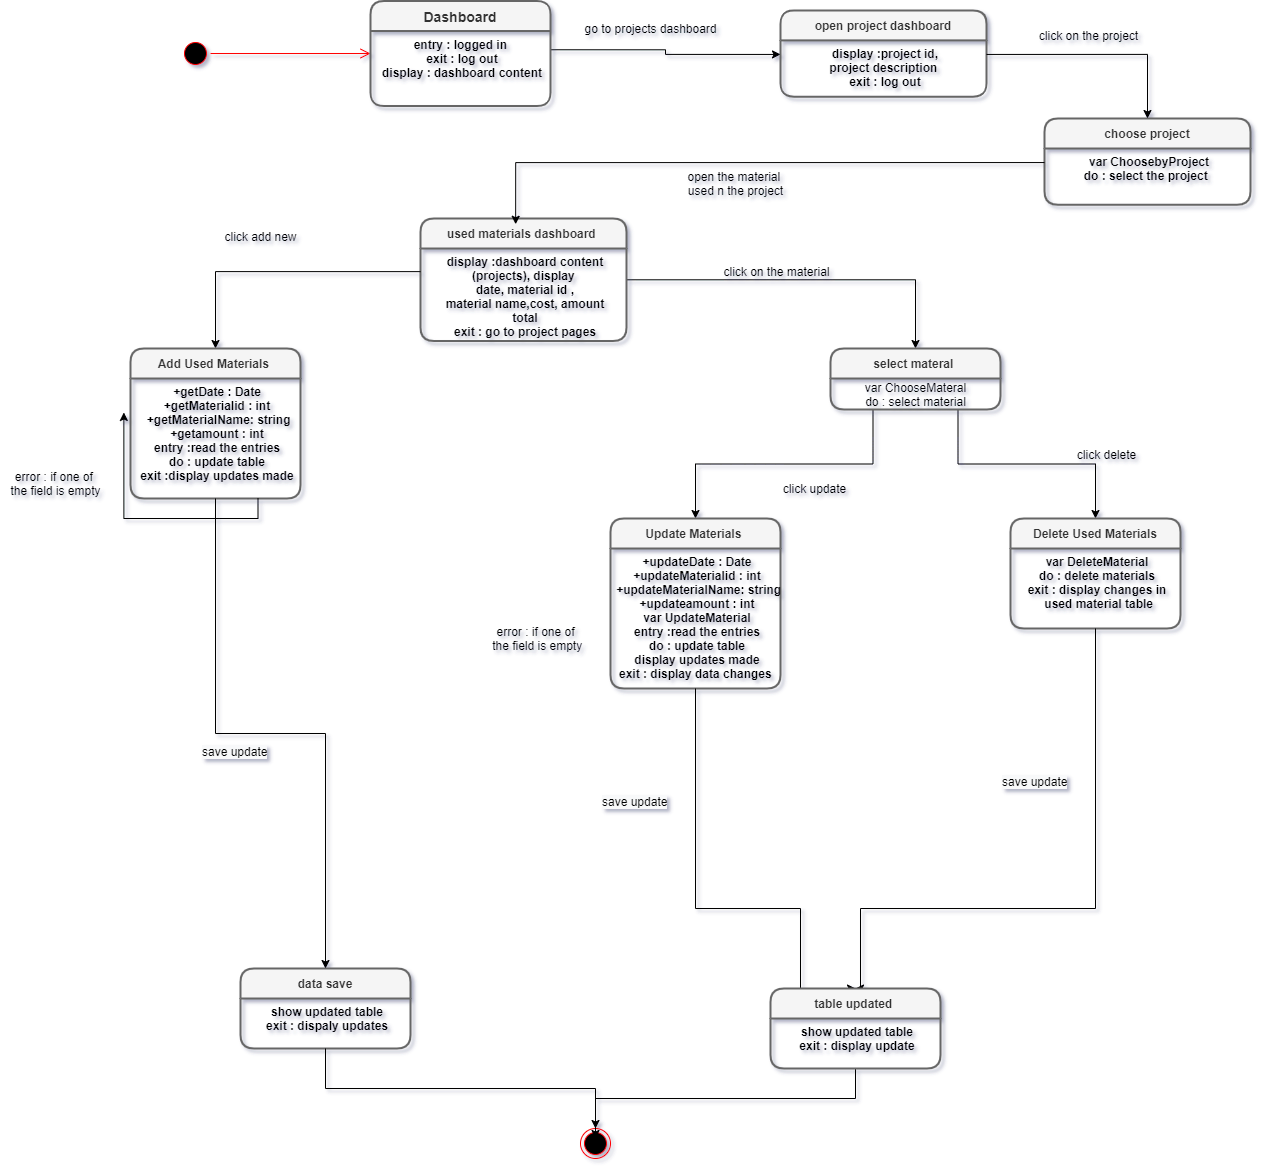

The diagram above was exported from draw.io. Its source (the exported page's mxGraphModel, read from the mxfile embedded in the PNG):
<mxGraphModel dx="3061" dy="2145" grid="1" gridSize="10" guides="1" tooltips="1" connect="1" arrows="1" fold="1" page="1" pageScale="1" pageWidth="827" pageHeight="1169" background="#ffffff" math="0" shadow="1">
  <root>
    <mxCell id="0" />
    <mxCell id="1" parent="0" />
    <mxCell id="XqXcfoKD9A85Ub6jjN7a-16" value="" style="edgeStyle=orthogonalEdgeStyle;rounded=0;orthogonalLoop=1;jettySize=auto;html=1;fontSize=12;" parent="1" source="XqXcfoKD9A85Ub6jjN7a-5" target="XqXcfoKD9A85Ub6jjN7a-14" edge="1">
      <mxGeometry relative="1" as="geometry" />
    </mxCell>
    <mxCell id="XqXcfoKD9A85Ub6jjN7a-23" value="" style="ellipse;html=1;shape=endState;fillColor=#000000;strokeColor=#ff0000;fontSize=12;align=center;" parent="1" vertex="1">
      <mxGeometry x="20" y="850" width="30" height="30" as="geometry" />
    </mxCell>
    <mxCell id="XqXcfoKD9A85Ub6jjN7a-27" value="" style="ellipse;html=1;shape=startState;fillColor=#000000;strokeColor=#ff0000;fontSize=12;align=center;" parent="1" vertex="1">
      <mxGeometry x="-380" y="-240" width="30" height="30" as="geometry" />
    </mxCell>
    <mxCell id="XqXcfoKD9A85Ub6jjN7a-28" value="" style="edgeStyle=orthogonalEdgeStyle;html=1;verticalAlign=bottom;endArrow=open;endSize=8;strokeColor=#ff0000;fontSize=12;entryX=0;entryY=0.5;entryDx=0;entryDy=0;" parent="1" source="XqXcfoKD9A85Ub6jjN7a-27" target="XqXcfoKD9A85Ub6jjN7a-1" edge="1">
      <mxGeometry relative="1" as="geometry">
        <mxPoint x="70" y="180" as="targetPoint" />
      </mxGeometry>
    </mxCell>
    <mxCell id="6jJ9W1CNfWyuutHRcygl-4" value="open project dashboard" style="swimlane;childLayout=stackLayout;horizontal=1;startSize=30;horizontalStack=0;rounded=1;fontSize=12;fontStyle=1;strokeWidth=2;resizeParent=0;resizeLast=1;shadow=0;dashed=0;align=center;fillColor=#f5f5f5;strokeColor=#666666;fontColor=#333333;" parent="1" vertex="1">
      <mxGeometry x="220" y="-268.12" width="206" height="86.25" as="geometry">
        <mxRectangle x="260" y="170" width="70" height="30" as="alternateBounds" />
      </mxGeometry>
    </mxCell>
    <mxCell id="6jJ9W1CNfWyuutHRcygl-5" value="display :project id, &#10;project description &#10;exit : log out" style="align=center;strokeColor=none;fillColor=none;spacingLeft=4;fontSize=12;verticalAlign=top;resizable=0;rotatable=0;part=1;fontStyle=1" parent="6jJ9W1CNfWyuutHRcygl-4" vertex="1">
      <mxGeometry y="30" width="206" height="56.25" as="geometry" />
    </mxCell>
    <mxCell id="6jJ9W1CNfWyuutHRcygl-9" value="choose project" style="swimlane;childLayout=stackLayout;horizontal=1;startSize=30;horizontalStack=0;rounded=1;fontSize=12;fontStyle=1;strokeWidth=2;resizeParent=0;resizeLast=1;shadow=0;dashed=0;align=center;fillColor=#f5f5f5;strokeColor=#666666;fontColor=#333333;" parent="1" vertex="1">
      <mxGeometry x="484" y="-160" width="206" height="86.25" as="geometry">
        <mxRectangle x="260" y="170" width="70" height="30" as="alternateBounds" />
      </mxGeometry>
    </mxCell>
    <mxCell id="6jJ9W1CNfWyuutHRcygl-10" value="var ChoosebyProject&#10;do : select the project  &#10;" style="align=center;strokeColor=none;fillColor=none;spacingLeft=4;fontSize=12;verticalAlign=top;resizable=0;rotatable=0;part=1;fontStyle=1" parent="6jJ9W1CNfWyuutHRcygl-9" vertex="1">
      <mxGeometry y="30" width="206" height="56.25" as="geometry" />
    </mxCell>
    <mxCell id="6jJ9W1CNfWyuutHRcygl-11" style="edgeStyle=orthogonalEdgeStyle;rounded=0;orthogonalLoop=1;jettySize=auto;html=1;exitX=1;exitY=0.25;exitDx=0;exitDy=0;entryX=0;entryY=0.25;entryDx=0;entryDy=0;" parent="1" source="XqXcfoKD9A85Ub6jjN7a-2" target="6jJ9W1CNfWyuutHRcygl-5" edge="1">
      <mxGeometry relative="1" as="geometry" />
    </mxCell>
    <mxCell id="6jJ9W1CNfWyuutHRcygl-12" style="edgeStyle=orthogonalEdgeStyle;rounded=0;orthogonalLoop=1;jettySize=auto;html=1;exitX=1;exitY=0.25;exitDx=0;exitDy=0;entryX=0.5;entryY=0;entryDx=0;entryDy=0;" parent="1" source="6jJ9W1CNfWyuutHRcygl-5" target="6jJ9W1CNfWyuutHRcygl-9" edge="1">
      <mxGeometry relative="1" as="geometry" />
    </mxCell>
    <mxCell id="XqXcfoKD9A85Ub6jjN7a-5" value="used materials dashboard " style="swimlane;childLayout=stackLayout;horizontal=1;startSize=30;horizontalStack=0;rounded=1;fontSize=12;fontStyle=1;strokeWidth=2;resizeParent=0;resizeLast=1;shadow=0;dashed=0;align=center;fillColor=#f5f5f5;strokeColor=#666666;fontColor=#333333;" parent="1" vertex="1">
      <mxGeometry x="-140" y="-60" width="206" height="122.5" as="geometry">
        <mxRectangle x="260" y="170" width="70" height="30" as="alternateBounds" />
      </mxGeometry>
    </mxCell>
    <mxCell id="XqXcfoKD9A85Ub6jjN7a-6" value="display :dashboard content&#10;(projects), display  &#10;date, material id , &#10;material name,cost, amount&#10;total&#10;exit : go to project pages" style="align=center;strokeColor=none;fillColor=none;spacingLeft=4;fontSize=12;verticalAlign=top;resizable=0;rotatable=0;part=1;fontStyle=1" parent="XqXcfoKD9A85Ub6jjN7a-5" vertex="1">
      <mxGeometry y="30" width="206" height="92.5" as="geometry" />
    </mxCell>
    <mxCell id="6jJ9W1CNfWyuutHRcygl-15" style="edgeStyle=orthogonalEdgeStyle;rounded=0;orthogonalLoop=1;jettySize=auto;html=1;exitX=0;exitY=0.25;exitDx=0;exitDy=0;entryX=0.462;entryY=0.047;entryDx=0;entryDy=0;entryPerimeter=0;" parent="1" source="6jJ9W1CNfWyuutHRcygl-10" target="XqXcfoKD9A85Ub6jjN7a-5" edge="1">
      <mxGeometry relative="1" as="geometry" />
    </mxCell>
    <mxCell id="6jJ9W1CNfWyuutHRcygl-22" style="edgeStyle=orthogonalEdgeStyle;rounded=0;orthogonalLoop=1;jettySize=auto;html=1;exitX=0.25;exitY=1;exitDx=0;exitDy=0;entryX=0.5;entryY=0;entryDx=0;entryDy=0;" parent="1" source="XqXcfoKD9A85Ub6jjN7a-14" target="XqXcfoKD9A85Ub6jjN7a-33" edge="1">
      <mxGeometry relative="1" as="geometry" />
    </mxCell>
    <mxCell id="6jJ9W1CNfWyuutHRcygl-23" style="edgeStyle=orthogonalEdgeStyle;rounded=0;orthogonalLoop=1;jettySize=auto;html=1;exitX=0.75;exitY=1;exitDx=0;exitDy=0;entryX=0.5;entryY=0;entryDx=0;entryDy=0;" parent="1" source="XqXcfoKD9A85Ub6jjN7a-14" target="XqXcfoKD9A85Ub6jjN7a-38" edge="1">
      <mxGeometry relative="1" as="geometry" />
    </mxCell>
    <mxCell id="XqXcfoKD9A85Ub6jjN7a-14" value="select materal " style="swimlane;childLayout=stackLayout;horizontal=1;startSize=30;horizontalStack=0;rounded=1;fontSize=12;fontStyle=1;strokeWidth=2;resizeParent=0;resizeLast=1;shadow=0;dashed=0;align=center;fillColor=#f5f5f5;strokeColor=#666666;fontColor=#333333;" parent="1" vertex="1">
      <mxGeometry x="270" y="70" width="170" height="61" as="geometry">
        <mxRectangle x="260" y="170" width="70" height="30" as="alternateBounds" />
      </mxGeometry>
    </mxCell>
    <mxCell id="6jJ9W1CNfWyuutHRcygl-21" value="var ChooseMateral&lt;br&gt;do : select material" style="text;html=1;align=center;verticalAlign=middle;resizable=0;points=[];autosize=1;" parent="XqXcfoKD9A85Ub6jjN7a-14" vertex="1">
      <mxGeometry y="30" width="170" height="31" as="geometry" />
    </mxCell>
    <mxCell id="6jJ9W1CNfWyuutHRcygl-18" style="edgeStyle=orthogonalEdgeStyle;rounded=0;orthogonalLoop=1;jettySize=auto;html=1;exitX=0;exitY=0.25;exitDx=0;exitDy=0;entryX=0.5;entryY=0;entryDx=0;entryDy=0;" parent="1" source="XqXcfoKD9A85Ub6jjN7a-6" target="XqXcfoKD9A85Ub6jjN7a-30" edge="1">
      <mxGeometry relative="1" as="geometry">
        <mxPoint x="-345" y="80" as="targetPoint" />
      </mxGeometry>
    </mxCell>
    <mxCell id="XqXcfoKD9A85Ub6jjN7a-30" value="Add Used Materials " style="swimlane;childLayout=stackLayout;horizontal=1;startSize=30;horizontalStack=0;rounded=1;fontSize=12;fontStyle=1;strokeWidth=2;resizeParent=0;resizeLast=1;shadow=0;dashed=0;align=center;fillColor=#f5f5f5;strokeColor=#666666;fontColor=#333333;" parent="1" vertex="1">
      <mxGeometry x="-430" y="70" width="170" height="150" as="geometry">
        <mxRectangle x="260" y="170" width="70" height="30" as="alternateBounds" />
      </mxGeometry>
    </mxCell>
    <mxCell id="XqXcfoKD9A85Ub6jjN7a-31" value="+getDate : Date&#10;+getMaterialid : int&#10; +getMaterialName: string&#10;+getamount : int&#10;entry :read the entries&#10;do : update table&#10;exit :display updates made&#10;&#10;" style="align=center;strokeColor=none;fillColor=none;spacingLeft=4;fontSize=12;verticalAlign=top;resizable=0;rotatable=0;part=1;fontStyle=1" parent="XqXcfoKD9A85Ub6jjN7a-30" vertex="1">
      <mxGeometry y="30" width="170" height="120" as="geometry" />
    </mxCell>
    <mxCell id="6jJ9W1CNfWyuutHRcygl-19" style="edgeStyle=orthogonalEdgeStyle;rounded=0;orthogonalLoop=1;jettySize=auto;html=1;exitX=0.5;exitY=1;exitDx=0;exitDy=0;" parent="XqXcfoKD9A85Ub6jjN7a-30" source="XqXcfoKD9A85Ub6jjN7a-31" target="XqXcfoKD9A85Ub6jjN7a-31" edge="1">
      <mxGeometry relative="1" as="geometry" />
    </mxCell>
    <mxCell id="6jJ9W1CNfWyuutHRcygl-27" style="edgeStyle=orthogonalEdgeStyle;rounded=0;orthogonalLoop=1;jettySize=auto;html=1;exitX=0.75;exitY=1;exitDx=0;exitDy=0;entryX=-0.039;entryY=0.283;entryDx=0;entryDy=0;entryPerimeter=0;" parent="XqXcfoKD9A85Ub6jjN7a-30" source="XqXcfoKD9A85Ub6jjN7a-31" target="XqXcfoKD9A85Ub6jjN7a-31" edge="1">
      <mxGeometry relative="1" as="geometry" />
    </mxCell>
    <mxCell id="6jJ9W1CNfWyuutHRcygl-20" value="error : if one of &lt;br&gt;the field is empty" style="text;html=1;align=center;verticalAlign=middle;resizable=0;points=[];autosize=1;" parent="1" vertex="1">
      <mxGeometry x="-560" y="190" width="110" height="30" as="geometry" />
    </mxCell>
    <mxCell id="XqXcfoKD9A85Ub6jjN7a-33" value="Update Materials " style="swimlane;childLayout=stackLayout;horizontal=1;startSize=30;horizontalStack=0;rounded=1;fontSize=12;fontStyle=1;strokeWidth=2;resizeParent=0;resizeLast=1;shadow=0;dashed=0;align=center;fillColor=#f5f5f5;strokeColor=#666666;fontColor=#333333;" parent="1" vertex="1">
      <mxGeometry x="50" y="240" width="170" height="170" as="geometry">
        <mxRectangle x="260" y="170" width="70" height="30" as="alternateBounds" />
      </mxGeometry>
    </mxCell>
    <mxCell id="XqXcfoKD9A85Ub6jjN7a-34" value="+updateDate : Date&#10;+updateMaterialid : int&#10; +updateMaterialName: string&#10;+updateamount : int&#10;var UpdateMaterial&#10;entry :read the entries&#10;do : update table&#10;display updates made&#10;exit : display data changes &#10;" style="align=center;strokeColor=none;fillColor=none;spacingLeft=4;fontSize=12;verticalAlign=top;resizable=0;rotatable=0;part=1;fontStyle=1" parent="XqXcfoKD9A85Ub6jjN7a-33" vertex="1">
      <mxGeometry y="30" width="170" height="140" as="geometry" />
    </mxCell>
    <mxCell id="XqXcfoKD9A85Ub6jjN7a-38" value="Delete Used Materials" style="swimlane;childLayout=stackLayout;horizontal=1;startSize=30;horizontalStack=0;rounded=1;fontSize=12;fontStyle=1;strokeWidth=2;resizeParent=0;resizeLast=1;shadow=0;dashed=0;align=center;fillColor=#f5f5f5;strokeColor=#666666;fontColor=#333333;" parent="1" vertex="1">
      <mxGeometry x="450" y="240" width="170" height="110" as="geometry">
        <mxRectangle x="260" y="170" width="70" height="30" as="alternateBounds" />
      </mxGeometry>
    </mxCell>
    <mxCell id="XqXcfoKD9A85Ub6jjN7a-39" value="var DeleteMaterial&#10;do : delete materials&#10;exit : display changes in&#10; used material table" style="align=center;strokeColor=none;fillColor=none;spacingLeft=4;fontSize=12;verticalAlign=top;resizable=0;rotatable=0;part=1;fontStyle=1" parent="XqXcfoKD9A85Ub6jjN7a-38" vertex="1">
      <mxGeometry y="30" width="170" height="80" as="geometry" />
    </mxCell>
    <mxCell id="6jJ9W1CNfWyuutHRcygl-26" value="error : if one of&lt;br&gt;&amp;nbsp;the field is empty" style="text;html=1;align=center;verticalAlign=middle;resizable=0;points=[];autosize=1;" parent="1" vertex="1">
      <mxGeometry x="-80" y="345" width="110" height="30" as="geometry" />
    </mxCell>
    <mxCell id="6jJ9W1CNfWyuutHRcygl-38" style="edgeStyle=orthogonalEdgeStyle;rounded=0;orthogonalLoop=1;jettySize=auto;html=1;exitX=0.5;exitY=1;exitDx=0;exitDy=0;entryX=0.5;entryY=0;entryDx=0;entryDy=0;" parent="1" source="XqXcfoKD9A85Ub6jjN7a-34" target="6jJ9W1CNfWyuutHRcygl-35" edge="1">
      <mxGeometry relative="1" as="geometry">
        <Array as="points">
          <mxPoint x="135" y="630" />
          <mxPoint x="240" y="630" />
          <mxPoint x="240" y="710" />
        </Array>
      </mxGeometry>
    </mxCell>
    <mxCell id="6jJ9W1CNfWyuutHRcygl-39" style="edgeStyle=orthogonalEdgeStyle;rounded=0;orthogonalLoop=1;jettySize=auto;html=1;exitX=0.5;exitY=1;exitDx=0;exitDy=0;entryX=0.5;entryY=0;entryDx=0;entryDy=0;" parent="1" source="XqXcfoKD9A85Ub6jjN7a-39" target="6jJ9W1CNfWyuutHRcygl-35" edge="1">
      <mxGeometry relative="1" as="geometry">
        <Array as="points">
          <mxPoint x="535" y="630" />
          <mxPoint x="300" y="630" />
          <mxPoint x="300" y="710" />
        </Array>
      </mxGeometry>
    </mxCell>
    <mxCell id="6jJ9W1CNfWyuutHRcygl-40" style="edgeStyle=orthogonalEdgeStyle;rounded=0;orthogonalLoop=1;jettySize=auto;html=1;exitX=0.5;exitY=1;exitDx=0;exitDy=0;entryX=0.5;entryY=0.333;entryDx=0;entryDy=0;entryPerimeter=0;" parent="1" source="6jJ9W1CNfWyuutHRcygl-36" target="XqXcfoKD9A85Ub6jjN7a-23" edge="1">
      <mxGeometry relative="1" as="geometry" />
    </mxCell>
    <mxCell id="XqXcfoKD9A85Ub6jjN7a-1" value="Dashboard" style="swimlane;childLayout=stackLayout;horizontal=1;startSize=30;horizontalStack=0;rounded=1;fontSize=14;fontStyle=1;strokeWidth=2;resizeParent=0;resizeLast=1;shadow=0;dashed=0;align=center;fillColor=#f5f5f5;strokeColor=#666666;fontColor=#333333;" parent="1" vertex="1">
      <mxGeometry x="-190" y="-277.49" width="180" height="105" as="geometry">
        <mxRectangle x="260" y="170" width="70" height="30" as="alternateBounds" />
      </mxGeometry>
    </mxCell>
    <mxCell id="XqXcfoKD9A85Ub6jjN7a-2" value="entry : logged in &#10;exit : log out&#10;display : dashboard content" style="align=center;strokeColor=none;fillColor=none;spacingLeft=4;fontSize=12;verticalAlign=top;resizable=0;rotatable=0;part=1;fontStyle=1" parent="XqXcfoKD9A85Ub6jjN7a-1" vertex="1">
      <mxGeometry y="30" width="180" height="75" as="geometry" />
    </mxCell>
    <mxCell id="5tnK_WakcBE9aRuHkxky-1" value="go to projects dashboard" style="text;html=1;align=center;verticalAlign=middle;resizable=0;points=[];autosize=1;" parent="1" vertex="1">
      <mxGeometry x="15" y="-260" width="150" height="20" as="geometry" />
    </mxCell>
    <mxCell id="5tnK_WakcBE9aRuHkxky-2" value="click on the project" style="text;html=1;align=center;verticalAlign=middle;resizable=0;points=[];autosize=1;" parent="1" vertex="1">
      <mxGeometry x="473" y="-253" width="110" height="20" as="geometry" />
    </mxCell>
    <mxCell id="5tnK_WakcBE9aRuHkxky-3" value="open the material &lt;br&gt;used n the project" style="text;html=1;align=center;verticalAlign=middle;resizable=0;points=[];autosize=1;" parent="1" vertex="1">
      <mxGeometry x="120" y="-110" width="110" height="30" as="geometry" />
    </mxCell>
    <mxCell id="5tnK_WakcBE9aRuHkxky-4" value="click add new" style="text;html=1;align=center;verticalAlign=middle;resizable=0;points=[];autosize=1;" parent="1" vertex="1">
      <mxGeometry x="-345" y="-52" width="90" height="20" as="geometry" />
    </mxCell>
    <mxCell id="5tnK_WakcBE9aRuHkxky-5" value="click on the material" style="text;html=1;align=center;verticalAlign=middle;resizable=0;points=[];autosize=1;" parent="1" vertex="1">
      <mxGeometry x="156" y="-17" width="120" height="20" as="geometry" />
    </mxCell>
    <mxCell id="5tnK_WakcBE9aRuHkxky-6" value="click update" style="text;html=1;align=center;verticalAlign=middle;resizable=0;points=[];autosize=1;" parent="1" vertex="1">
      <mxGeometry x="214" y="200" width="80" height="20" as="geometry" />
    </mxCell>
    <mxCell id="5tnK_WakcBE9aRuHkxky-7" value="click delete" style="text;html=1;align=center;verticalAlign=middle;resizable=0;points=[];autosize=1;" parent="1" vertex="1">
      <mxGeometry x="506" y="166" width="80" height="20" as="geometry" />
    </mxCell>
    <mxCell id="5tnK_WakcBE9aRuHkxky-9" value="&lt;!--StartFragment--&gt;&lt;span style=&quot;color: rgb(0, 0, 0); font-family: Helvetica; font-size: 12px; font-style: normal; font-variant-ligatures: normal; font-variant-caps: normal; font-weight: 400; letter-spacing: normal; orphans: 2; text-align: center; text-indent: 0px; text-transform: none; widows: 2; word-spacing: 0px; -webkit-text-stroke-width: 0px; background-color: rgb(248, 249, 250); text-decoration-style: initial; text-decoration-color: initial; float: none; display: inline !important;&quot;&gt;save update&lt;/span&gt;&lt;!--EndFragment--&gt;" style="text;whiteSpace=wrap;html=1;" parent="1" vertex="1">
      <mxGeometry x="40" y="510" width="90" height="30" as="geometry" />
    </mxCell>
    <mxCell id="5tnK_WakcBE9aRuHkxky-12" value="&lt;!--StartFragment--&gt;&lt;span style=&quot;color: rgb(0, 0, 0); font-family: Helvetica; font-size: 12px; font-style: normal; font-variant-ligatures: normal; font-variant-caps: normal; font-weight: 400; letter-spacing: normal; orphans: 2; text-align: center; text-indent: 0px; text-transform: none; widows: 2; word-spacing: 0px; -webkit-text-stroke-width: 0px; background-color: rgb(248, 249, 250); text-decoration-style: initial; text-decoration-color: initial; float: none; display: inline !important;&quot;&gt;save update&lt;/span&gt;&lt;!--EndFragment--&gt;" style="text;whiteSpace=wrap;html=1;" parent="1" vertex="1">
      <mxGeometry x="-360" y="460" width="90" height="30" as="geometry" />
    </mxCell>
    <mxCell id="5tnK_WakcBE9aRuHkxky-13" value="&lt;!--StartFragment--&gt;&lt;span style=&quot;color: rgb(0, 0, 0); font-family: Helvetica; font-size: 12px; font-style: normal; font-variant-ligatures: normal; font-variant-caps: normal; font-weight: 400; letter-spacing: normal; orphans: 2; text-align: center; text-indent: 0px; text-transform: none; widows: 2; word-spacing: 0px; -webkit-text-stroke-width: 0px; background-color: rgb(248, 249, 250); text-decoration-style: initial; text-decoration-color: initial; float: none; display: inline !important;&quot;&gt;save update&lt;/span&gt;&lt;!--EndFragment--&gt;" style="text;whiteSpace=wrap;html=1;" parent="1" vertex="1">
      <mxGeometry x="440" y="490" width="90" height="30" as="geometry" />
    </mxCell>
    <mxCell id="5tnK_WakcBE9aRuHkxky-15" value="data save" style="swimlane;childLayout=stackLayout;horizontal=1;startSize=30;horizontalStack=0;rounded=1;fontSize=12;fontStyle=1;strokeWidth=2;resizeParent=0;resizeLast=1;shadow=0;dashed=0;align=center;fillColor=#f5f5f5;strokeColor=#666666;fontColor=#333333;" parent="1" vertex="1">
      <mxGeometry x="-320" y="690" width="170" height="80" as="geometry">
        <mxRectangle x="260" y="170" width="70" height="30" as="alternateBounds" />
      </mxGeometry>
    </mxCell>
    <mxCell id="5tnK_WakcBE9aRuHkxky-16" value="show updated table&#10;exit : dispaly updates&#10;" style="align=center;strokeColor=none;fillColor=none;spacingLeft=4;fontSize=12;verticalAlign=top;resizable=0;rotatable=0;part=1;fontStyle=1" parent="5tnK_WakcBE9aRuHkxky-15" vertex="1">
      <mxGeometry y="30" width="170" height="50" as="geometry" />
    </mxCell>
    <mxCell id="6jJ9W1CNfWyuutHRcygl-35" value="table updated " style="swimlane;childLayout=stackLayout;horizontal=1;startSize=30;horizontalStack=0;rounded=1;fontSize=12;fontStyle=1;strokeWidth=2;resizeParent=0;resizeLast=1;shadow=0;dashed=0;align=center;fillColor=#f5f5f5;strokeColor=#666666;fontColor=#333333;" parent="1" vertex="1">
      <mxGeometry x="210" y="710" width="170" height="80" as="geometry">
        <mxRectangle x="260" y="170" width="70" height="30" as="alternateBounds" />
      </mxGeometry>
    </mxCell>
    <mxCell id="6jJ9W1CNfWyuutHRcygl-36" value="show updated table&#10;exit : display update&#10;" style="align=center;strokeColor=none;fillColor=none;spacingLeft=4;fontSize=12;verticalAlign=top;resizable=0;rotatable=0;part=1;fontStyle=1" parent="6jJ9W1CNfWyuutHRcygl-35" vertex="1">
      <mxGeometry y="30" width="170" height="50" as="geometry" />
    </mxCell>
    <mxCell id="5tnK_WakcBE9aRuHkxky-17" style="edgeStyle=orthogonalEdgeStyle;rounded=0;orthogonalLoop=1;jettySize=auto;html=1;exitX=0.5;exitY=1;exitDx=0;exitDy=0;" parent="1" source="XqXcfoKD9A85Ub6jjN7a-31" target="5tnK_WakcBE9aRuHkxky-15" edge="1">
      <mxGeometry relative="1" as="geometry" />
    </mxCell>
    <mxCell id="5tnK_WakcBE9aRuHkxky-18" style="edgeStyle=orthogonalEdgeStyle;rounded=0;orthogonalLoop=1;jettySize=auto;html=1;exitX=0.5;exitY=1;exitDx=0;exitDy=0;" parent="1" source="5tnK_WakcBE9aRuHkxky-16" target="XqXcfoKD9A85Ub6jjN7a-23" edge="1">
      <mxGeometry relative="1" as="geometry" />
    </mxCell>
  </root>
</mxGraphModel>